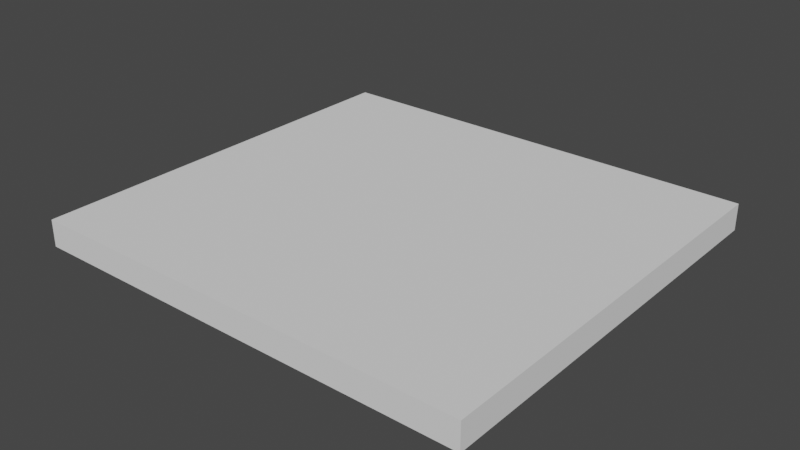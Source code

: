 # Source: Med_Wall_Uneven.blend  (saved by Blender 2.82.7; exported with 4.5.12 LTS)
import bpy
from mathutils import Matrix  # noqa: F401  (used for matrix-valued properties, if any)

bpy.ops.wm.read_factory_settings(use_empty=True)
scene = bpy.context.scene
scene.name = 'Scene'

# ---- collections
col_collection = bpy.data.collections.new('Collection'); scene.collection.children.link(col_collection)

# ---- world
world_world = bpy.data.worlds.new('World'); scene.world = world_world
world_world.use_nodes = True; world_world.node_tree.nodes.clear()
_N = world_world.node_tree.nodes; _L = world_world.node_tree.links
n0 = _N.new('ShaderNodeOutputWorld'); n0.name = 'World Output'; n0.location = (300, 300)
n1 = _N.new('ShaderNodeBackground'); n1.name = 'Background'; n1.location = (10, 300)
n1.inputs[0].default_value = (0.05088, 0.05088, 0.05088, 1.0)
_L.new(n1.outputs[0], n0.inputs[0])
n0.is_active_output = True
world_world.color = (0.05088, 0.05088, 0.05088)
world_world.use_sun_shadow = False
world_world.sun_shadow_jitter_overblur = 0.0

# ---- meshes
me_med_wall_uneven = bpy.data.meshes.new('Med wall Uneven')
me_med_wall_uneven.from_pydata([(2.215, -2.049, 0.1319), (2.215, -2.049, -0.1319), (2.215, 2.049, 0.1319), (2.215, 2.049, -0.1319), (-2.215, -2.049, 0.1319), (-2.215, -2.049, -0.1319), (-2.215, 2.049, 0.1319), (-2.215, 2.049, -0.1319)], [], [(0, 2, 6, 4), (3, 7, 6, 2), (7, 5, 4, 6), (5, 7, 3, 1), (1, 3, 2, 0), (5, 1, 0, 4)])
_uv = me_med_wall_uneven.uv_layers.new(name='UVMap')
_uv.uv.foreach_set('vector', [1.0, 0.03047, 1.0, 0.9695, 0.0, 0.9695, 0.0, 0.03047, 1.0, 0.4698, 0.0, 0.4698, 0.0, 0.5302, 1.0, 0.5302, 0.9695, 0.4698, 0.03047, 0.4698, 0.03047, 0.5302, 0.9695, 0.5302, 0.0, 0.03047, 0.0, 0.9695, 1.0, 0.9695, 1.0, 0.03047, 0.03047, 0.4698, 0.9695, 0.4698, 0.9695, 0.5302, 0.03047, 0.5302, 0.0, 0.4698, 1.0, 0.4698, 1.0, 0.5302, 0.0, 0.5302])
me_med_wall_uneven.materials.append(None)
me_med_wall_uneven.use_remesh_preserve_volume = False
me_med_wall_uneven.use_remesh_preserve_attributes = False
me_med_wall_uneven.use_mirror_vertex_groups = False
me_med_wall_uneven.update()

# ---- objects
ob_med_wall_uneven = bpy.data.objects.new('Med wall Uneven', me_med_wall_uneven)

# ---- transforms, parenting, visibility, modifiers, constraints
ob_med_wall_uneven.location = (0.0, 0.0, 0.0)
ob_med_wall_uneven.scale = (1.0, 1.0, 1.0)
ob_med_wall_uneven.lock_rotations_4d = False
ob_med_wall_uneven.empty_display_type = 'ARROWS'
ob_med_wall_uneven.lineart.crease_threshold = 0.0

# ---- collection membership
col_collection.objects.link(ob_med_wall_uneven)

# ---- scene / render settings (as saved in the file)
scene.frame_start = 1; scene.frame_end = 250; scene.frame_set(1)
scene.render.engine = 'BLENDER_EEVEE_NEXT'
scene.cycles.use_denoising = False
scene.cycles.samples = 128
scene.cycles.sampling_pattern = 'TABULATED_SOBOL'
scene.cycles.use_adaptive_sampling = False
scene.cycles.use_light_tree = False
scene.view_settings.view_transform = 'Filmic'
bpy.context.view_layer.update()

# ---- added for rendering (the .blend has no active camera and no usable light): camera, sun
cam_auto = bpy.data.cameras.new('AutoCamera')
cam_auto.lens = 50.0
cam_auto.sensor_width = 36.0
cam_auto.clip_end = 1000.0
ob_auto_camera = bpy.data.objects.new('AutoCamera', cam_auto)
scene.collection.objects.link(ob_auto_camera)
ob_auto_camera.location = (5.58879, -6.70655, 4.47103)
ob_auto_camera.rotation_euler = (1.09748, -7.21219e-08, 0.694738)
scene.camera = ob_auto_camera
light_auto_sun = bpy.data.lights.new('AutoSun', 'SUN')
light_auto_sun.energy = 3.0
light_auto_sun.angle = 0.0523599
ob_auto_sun = bpy.data.objects.new('AutoSun', light_auto_sun)
scene.collection.objects.link(ob_auto_sun)
ob_auto_sun.rotation_euler = (0.872665, 0.174533, 0.523599)
bpy.context.view_layer.update()
